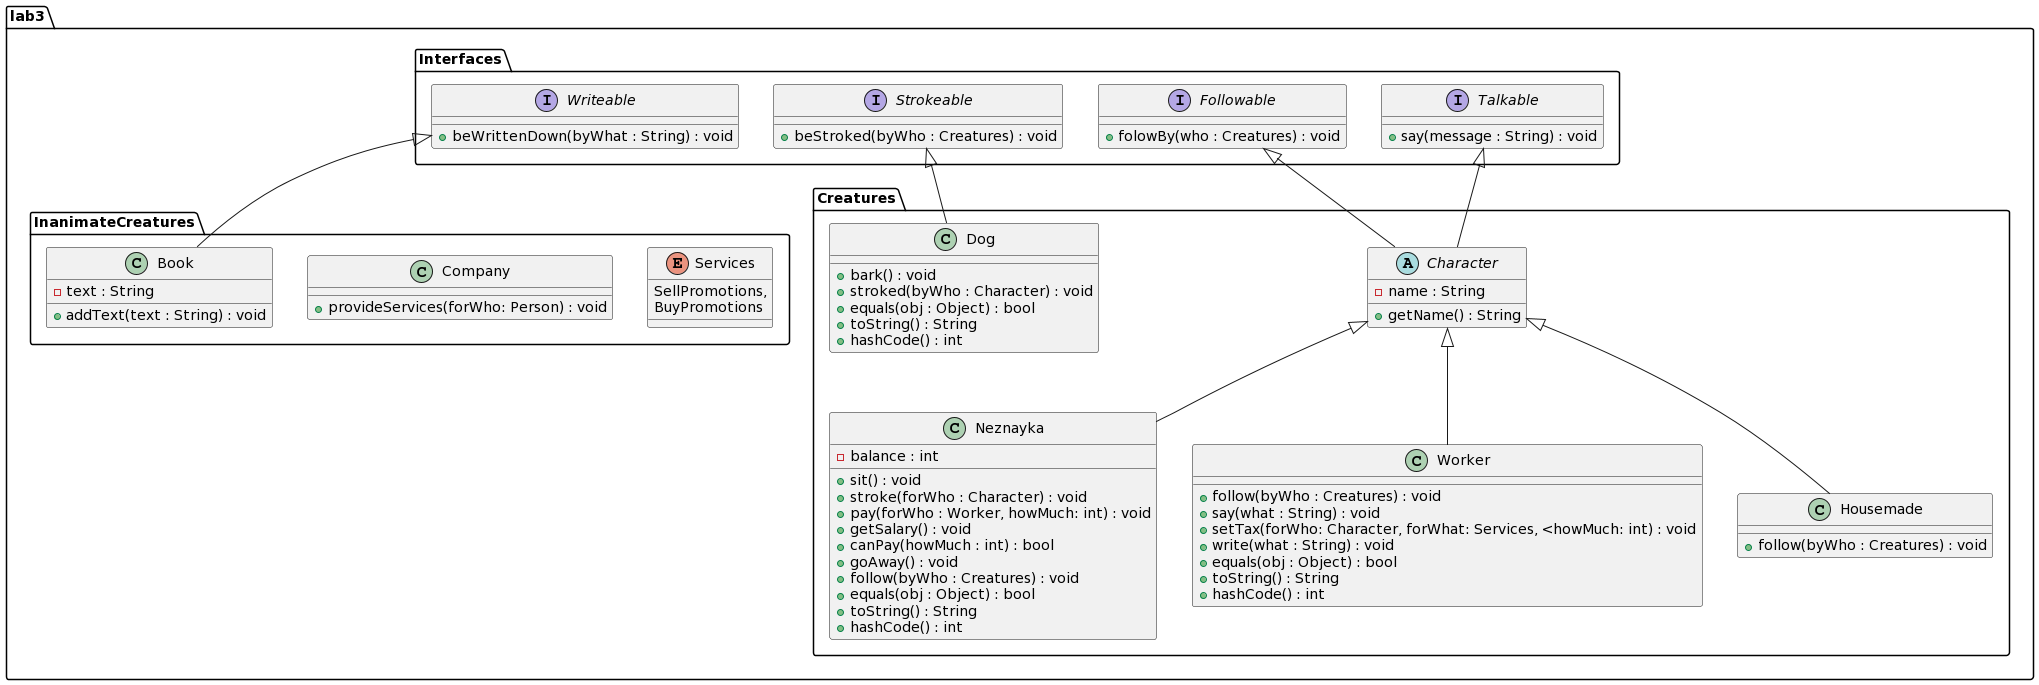

The diagram above was rendered by PlantUML. Its source (embedded in the PNG):
@startuml
package lab3 {

package lab3.Creatures {

abstract class Character
{
    -name : String
    +getName() : String
}

class Neznayka
{
    -balance : int
    +sit() : void
    +stroke(forWho : Character) : void
    +pay(forWho : Worker, howMuch: int) : void
    +getSalary() : void
    +canPay(howMuch : int) : bool
    +goAway() : void
    +follow(byWho : Creatures) : void
    +equals(obj : Object) : bool
    +toString() : String
    +hashCode() : int
}

class Worker
{
    +follow(byWho : Creatures) : void
    +say(what : String) : void
    +setTax(forWho: Character, forWhat: Services, <howMuch: int) : void
    +write(what : String) : void
    +equals(obj : Object) : bool
    +toString() : String
    +hashCode() : int
}

class Housemade {
  +follow(byWho : Creatures) : void
}



class Dog 
{
  +bark() : void
  +stroked(byWho : Character) : void
  +equals(obj : Object) : bool
  +toString() : String
  +hashCode() : int
}

}
package InanimateCreatures {
enum Services {
  SellPromotions,
  BuyPromotions
}
class Company 
{
  +provideServices(forWho: Person) : void
}

class Book {
  -text : String
  +addText(text : String) : void
}
}

package Interfaces {
interface Writeable {
    +beWrittenDown(byWhat : String) : void
}

interface Talkable {
    +say(message : String) : void
}

interface Followable {
    +folowBy(who : Creatures) : void
}

interface Strokeable {
+beStroked(byWho : Creatures) : void
}

}


Character <|-- Neznayka
Character <|-- Worker
Character <|-- Housemade
Strokeable <|-- Dog
Talkable <|-- Character
Followable <|-- Character
Writeable <|-- Book
@enduml